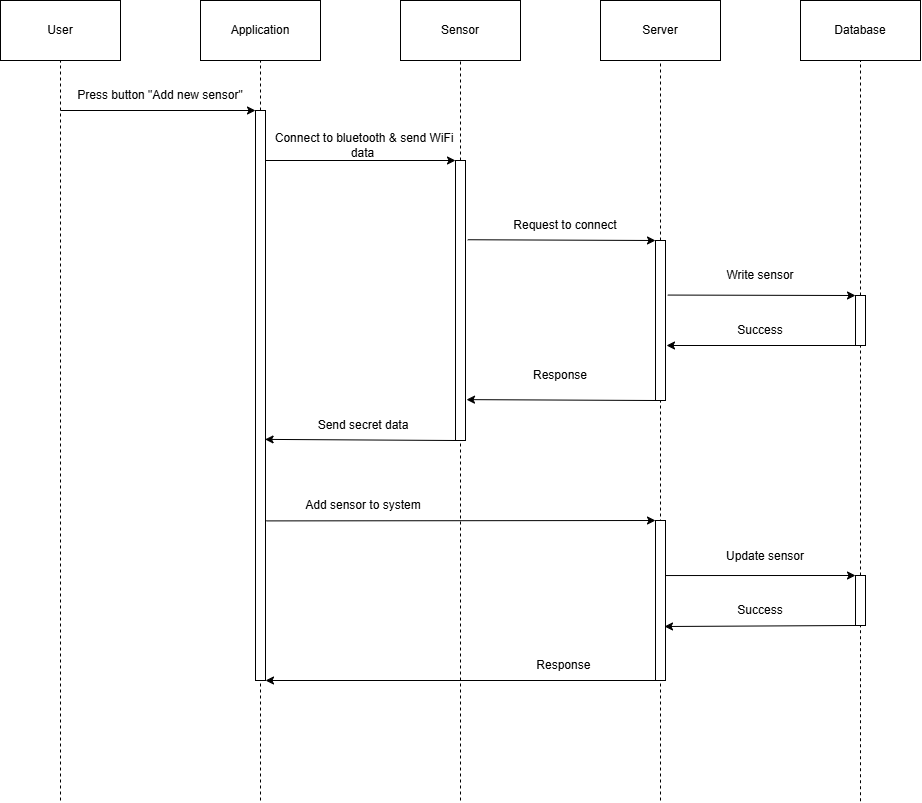

The diagram above was exported from draw.io. Its source (the exported page's mxGraphModel, read from the mxfile embedded in the PNG):
<mxGraphModel dx="1464" dy="797" grid="1" gridSize="10" guides="1" tooltips="1" connect="1" arrows="1" fold="1" page="1" pageScale="1" pageWidth="850" pageHeight="1100" math="0" shadow="0">
  <root>
    <mxCell id="0" />
    <mxCell id="1" parent="0" />
    <mxCell id="8pBXvKBiIVbuxSlx2RHp-1" parent="1" style="rounded=0;whiteSpace=wrap;html=1;" value="User" vertex="1">
      <mxGeometry height="60" width="120" x="40" y="80" as="geometry" />
    </mxCell>
    <mxCell id="8pBXvKBiIVbuxSlx2RHp-2" parent="1" style="rounded=0;whiteSpace=wrap;html=1;" value="Application" vertex="1">
      <mxGeometry height="60" width="120" x="240" y="80" as="geometry" />
    </mxCell>
    <mxCell id="8pBXvKBiIVbuxSlx2RHp-3" parent="1" style="rounded=0;whiteSpace=wrap;html=1;" value="Server" vertex="1">
      <mxGeometry height="60" width="120" x="640" y="80" as="geometry" />
    </mxCell>
    <mxCell id="8pBXvKBiIVbuxSlx2RHp-4" parent="1" style="rounded=0;whiteSpace=wrap;html=1;" value="Sensor" vertex="1">
      <mxGeometry height="60" width="120" x="440" y="80" as="geometry" />
    </mxCell>
    <mxCell id="8pBXvKBiIVbuxSlx2RHp-5" parent="1" style="rounded=0;whiteSpace=wrap;html=1;" value="Database" vertex="1">
      <mxGeometry height="60" width="120" x="840" y="80" as="geometry" />
    </mxCell>
    <mxCell id="8pBXvKBiIVbuxSlx2RHp-8" parent="1" style="rounded=0;whiteSpace=wrap;html=1;" value="" vertex="1">
      <mxGeometry height="570" width="10" x="295" y="190" as="geometry" />
    </mxCell>
    <mxCell id="8pBXvKBiIVbuxSlx2RHp-11" edge="1" parent="1" source="8pBXvKBiIVbuxSlx2RHp-8" style="endArrow=none;dashed=1;html=1;rounded=0;entryX=0.5;entryY=1;entryDx=0;entryDy=0;exitX=0.5;exitY=0;exitDx=0;exitDy=0;" target="8pBXvKBiIVbuxSlx2RHp-2" value="">
      <mxGeometry height="50" relative="1" width="50" as="geometry">
        <mxPoint x="490" y="420" as="sourcePoint" />
        <mxPoint x="540" y="370" as="targetPoint" />
      </mxGeometry>
    </mxCell>
    <mxCell id="8pBXvKBiIVbuxSlx2RHp-12" edge="1" parent="1" style="endArrow=classic;html=1;rounded=0;entryX=0;entryY=0;entryDx=0;entryDy=0;" target="8pBXvKBiIVbuxSlx2RHp-8" value="">
      <mxGeometry height="50" relative="1" width="50" as="geometry">
        <mxPoint x="100" y="190" as="sourcePoint" />
        <mxPoint x="540" y="270" as="targetPoint" />
      </mxGeometry>
    </mxCell>
    <mxCell id="8pBXvKBiIVbuxSlx2RHp-13" parent="1" style="text;html=1;whiteSpace=wrap;strokeColor=none;fillColor=none;align=center;verticalAlign=middle;rounded=0;" value="Press button &quot;Add new sensor&quot;" vertex="1">
      <mxGeometry height="30" width="180" x="110" y="160" as="geometry" />
    </mxCell>
    <mxCell id="8pBXvKBiIVbuxSlx2RHp-18" edge="1" parent="1" style="endArrow=none;dashed=1;html=1;rounded=0;entryX=0.5;entryY=1;entryDx=0;entryDy=0;" target="8pBXvKBiIVbuxSlx2RHp-1" value="">
      <mxGeometry height="50" relative="1" width="50" as="geometry">
        <mxPoint x="100" y="880" as="sourcePoint" />
        <mxPoint x="540" y="270" as="targetPoint" />
      </mxGeometry>
    </mxCell>
    <mxCell id="8pBXvKBiIVbuxSlx2RHp-22" parent="1" style="rounded=0;whiteSpace=wrap;html=1;" value="" vertex="1">
      <mxGeometry height="280" width="10" x="495" y="240" as="geometry" />
    </mxCell>
    <mxCell id="8pBXvKBiIVbuxSlx2RHp-23" edge="1" parent="1" source="8pBXvKBiIVbuxSlx2RHp-22" style="endArrow=none;dashed=1;html=1;rounded=0;entryX=0.5;entryY=1;entryDx=0;entryDy=0;exitX=0.5;exitY=0;exitDx=0;exitDy=0;" target="8pBXvKBiIVbuxSlx2RHp-4" value="">
      <mxGeometry height="50" relative="1" width="50" as="geometry">
        <mxPoint x="490" y="320" as="sourcePoint" />
        <mxPoint x="540" y="270" as="targetPoint" />
      </mxGeometry>
    </mxCell>
    <mxCell id="8pBXvKBiIVbuxSlx2RHp-24" parent="1" style="text;html=1;whiteSpace=wrap;strokeColor=none;fillColor=none;align=center;verticalAlign=middle;rounded=0;" value="&amp;nbsp;Connect to bluetooth &amp;amp; send WiFi data" vertex="1">
      <mxGeometry height="30" width="195" x="305" y="210" as="geometry" />
    </mxCell>
    <mxCell id="8pBXvKBiIVbuxSlx2RHp-25" edge="1" parent="1" source="8pBXvKBiIVbuxSlx2RHp-22" style="endArrow=classic;html=1;rounded=0;exitX=0;exitY=1;exitDx=0;exitDy=0;entryX=0.959;entryY=0.577;entryDx=0;entryDy=0;entryPerimeter=0;" target="8pBXvKBiIVbuxSlx2RHp-8" value="">
      <mxGeometry height="50" relative="1" width="50" as="geometry">
        <mxPoint x="480" y="338" as="sourcePoint" />
        <mxPoint x="310" y="601" as="targetPoint" />
      </mxGeometry>
    </mxCell>
    <mxCell id="8pBXvKBiIVbuxSlx2RHp-26" parent="1" style="text;html=1;whiteSpace=wrap;strokeColor=none;fillColor=none;align=center;verticalAlign=middle;rounded=0;" value="Send secret data" vertex="1">
      <mxGeometry height="30" width="110" x="347.5" y="490" as="geometry" />
    </mxCell>
    <mxCell id="8pBXvKBiIVbuxSlx2RHp-27" parent="1" style="rounded=0;whiteSpace=wrap;html=1;" value="" vertex="1">
      <mxGeometry height="160" width="10" x="695" y="320" as="geometry" />
    </mxCell>
    <mxCell id="8pBXvKBiIVbuxSlx2RHp-29" edge="1" parent="1" source="8pBXvKBiIVbuxSlx2RHp-22" style="endArrow=classic;html=1;rounded=0;entryX=0;entryY=0;entryDx=0;entryDy=0;exitX=1.225;exitY=0.283;exitDx=0;exitDy=0;exitPerimeter=0;" target="8pBXvKBiIVbuxSlx2RHp-27" value="">
      <mxGeometry height="50" relative="1" width="50" as="geometry">
        <mxPoint x="510" y="400" as="sourcePoint" />
        <mxPoint x="700" y="400" as="targetPoint" />
      </mxGeometry>
    </mxCell>
    <mxCell id="8pBXvKBiIVbuxSlx2RHp-31" edge="1" parent="1" style="endArrow=none;dashed=1;html=1;rounded=0;entryX=0.5;entryY=1;entryDx=0;entryDy=0;" value="">
      <mxGeometry height="50" relative="1" width="50" as="geometry">
        <mxPoint x="700" y="320" as="sourcePoint" />
        <mxPoint x="700" y="140" as="targetPoint" />
      </mxGeometry>
    </mxCell>
    <mxCell id="8pBXvKBiIVbuxSlx2RHp-32" parent="1" style="text;html=1;whiteSpace=wrap;strokeColor=none;fillColor=none;align=center;verticalAlign=middle;rounded=0;" value="Request to connect" vertex="1">
      <mxGeometry height="30" width="110" x="550" y="290" as="geometry" />
    </mxCell>
    <mxCell id="8pBXvKBiIVbuxSlx2RHp-33" parent="1" style="rounded=0;whiteSpace=wrap;html=1;" value="" vertex="1">
      <mxGeometry height="50" width="10" x="895" y="375" as="geometry" />
    </mxCell>
    <mxCell id="8pBXvKBiIVbuxSlx2RHp-34" edge="1" parent="1" source="8pBXvKBiIVbuxSlx2RHp-27" style="endArrow=classic;html=1;rounded=0;entryX=0;entryY=0;entryDx=0;entryDy=0;exitX=1.225;exitY=0.341;exitDx=0;exitDy=0;exitPerimeter=0;" target="8pBXvKBiIVbuxSlx2RHp-33" value="">
      <mxGeometry height="50" relative="1" width="50" as="geometry">
        <mxPoint x="705" y="450" as="sourcePoint" />
        <mxPoint x="560" y="330" as="targetPoint" />
      </mxGeometry>
    </mxCell>
    <mxCell id="8pBXvKBiIVbuxSlx2RHp-35" parent="1" style="text;html=1;whiteSpace=wrap;strokeColor=none;fillColor=none;align=center;verticalAlign=middle;rounded=0;" value="Write sensor" vertex="1">
      <mxGeometry height="30" width="130" x="735" y="340" as="geometry" />
    </mxCell>
    <mxCell id="8pBXvKBiIVbuxSlx2RHp-36" edge="1" parent="1" style="endArrow=classic;html=1;rounded=0;exitX=0;exitY=1;exitDx=0;exitDy=0;" value="">
      <mxGeometry height="50" relative="1" width="50" as="geometry">
        <mxPoint x="895" y="425" as="sourcePoint" />
        <mxPoint x="706" y="425" as="targetPoint" />
      </mxGeometry>
    </mxCell>
    <mxCell id="8pBXvKBiIVbuxSlx2RHp-37" parent="1" style="text;html=1;whiteSpace=wrap;strokeColor=none;fillColor=none;align=center;verticalAlign=middle;rounded=0;" value="Success" vertex="1">
      <mxGeometry height="30" width="60" x="770" y="395" as="geometry" />
    </mxCell>
    <mxCell id="8pBXvKBiIVbuxSlx2RHp-39" edge="1" parent="1" source="8pBXvKBiIVbuxSlx2RHp-27" style="endArrow=classic;html=1;rounded=0;exitX=0;exitY=1;exitDx=0;exitDy=0;entryX=1.1;entryY=0.854;entryDx=0;entryDy=0;entryPerimeter=0;" target="8pBXvKBiIVbuxSlx2RHp-22" value="">
      <mxGeometry height="50" relative="1" width="50" as="geometry">
        <mxPoint x="510" y="380" as="sourcePoint" />
        <mxPoint x="510" y="560" as="targetPoint" />
      </mxGeometry>
    </mxCell>
    <mxCell id="8pBXvKBiIVbuxSlx2RHp-40" parent="1" style="text;html=1;whiteSpace=wrap;strokeColor=none;fillColor=none;align=center;verticalAlign=middle;rounded=0;" value="Response" vertex="1">
      <mxGeometry height="30" width="60" x="570" y="440" as="geometry" />
    </mxCell>
    <mxCell id="8pBXvKBiIVbuxSlx2RHp-41" edge="1" parent="1" source="8pBXvKBiIVbuxSlx2RHp-33" style="endArrow=none;dashed=1;html=1;rounded=0;entryX=0.5;entryY=1;entryDx=0;entryDy=0;exitX=0.5;exitY=0;exitDx=0;exitDy=0;" target="8pBXvKBiIVbuxSlx2RHp-5" value="">
      <mxGeometry height="50" relative="1" width="50" as="geometry">
        <mxPoint x="550" y="460" as="sourcePoint" />
        <mxPoint x="600" y="410" as="targetPoint" />
      </mxGeometry>
    </mxCell>
    <mxCell id="8pBXvKBiIVbuxSlx2RHp-42" edge="1" parent="1" source="8pBXvKBiIVbuxSlx2RHp-24" style="endArrow=classic;html=1;rounded=0;entryX=0;entryY=0;entryDx=0;entryDy=0;exitX=0;exitY=1;exitDx=0;exitDy=0;" target="8pBXvKBiIVbuxSlx2RHp-22" value="">
      <mxGeometry height="50" relative="1" width="50" as="geometry">
        <mxPoint x="310" y="240" as="sourcePoint" />
        <mxPoint x="600" y="410" as="targetPoint" />
      </mxGeometry>
    </mxCell>
    <mxCell id="8pBXvKBiIVbuxSlx2RHp-43" edge="1" parent="1" style="endArrow=none;dashed=1;html=1;rounded=0;entryX=0.5;entryY=1;entryDx=0;entryDy=0;" target="8pBXvKBiIVbuxSlx2RHp-22" value="">
      <mxGeometry height="50" relative="1" width="50" as="geometry">
        <mxPoint x="500" y="880" as="sourcePoint" />
        <mxPoint x="530" y="550" as="targetPoint" />
      </mxGeometry>
    </mxCell>
    <mxCell id="8pBXvKBiIVbuxSlx2RHp-44" edge="1" parent="1" style="endArrow=none;dashed=1;html=1;rounded=0;entryX=0.5;entryY=1;entryDx=0;entryDy=0;" target="8pBXvKBiIVbuxSlx2RHp-27" value="">
      <mxGeometry height="50" relative="1" width="50" as="geometry">
        <mxPoint x="700" y="680" as="sourcePoint" />
        <mxPoint x="730" y="550" as="targetPoint" />
      </mxGeometry>
    </mxCell>
    <mxCell id="8pBXvKBiIVbuxSlx2RHp-45" parent="1" style="rounded=0;whiteSpace=wrap;html=1;" value="" vertex="1">
      <mxGeometry height="160" width="10" x="695" y="600" as="geometry" />
    </mxCell>
    <mxCell id="8pBXvKBiIVbuxSlx2RHp-46" parent="1" style="rounded=0;whiteSpace=wrap;html=1;" value="" vertex="1">
      <mxGeometry height="50" width="10" x="895" y="655" as="geometry" />
    </mxCell>
    <mxCell id="8pBXvKBiIVbuxSlx2RHp-47" edge="1" parent="1" source="8pBXvKBiIVbuxSlx2RHp-46" style="endArrow=none;dashed=1;html=1;rounded=0;entryX=0.5;entryY=1;entryDx=0;entryDy=0;exitX=0.5;exitY=0;exitDx=0;exitDy=0;" target="8pBXvKBiIVbuxSlx2RHp-33" value="">
      <mxGeometry height="50" relative="1" width="50" as="geometry">
        <mxPoint x="790" y="670" as="sourcePoint" />
        <mxPoint x="840" y="620" as="targetPoint" />
      </mxGeometry>
    </mxCell>
    <mxCell id="8pBXvKBiIVbuxSlx2RHp-48" edge="1" parent="1" source="8pBXvKBiIVbuxSlx2RHp-8" style="endArrow=classic;html=1;rounded=0;entryX=0;entryY=0;entryDx=0;entryDy=0;exitX=1.076;exitY=0.72;exitDx=0;exitDy=0;exitPerimeter=0;" target="8pBXvKBiIVbuxSlx2RHp-45" value="">
      <mxGeometry height="50" relative="1" width="50" as="geometry">
        <mxPoint x="308" y="620" as="sourcePoint" />
        <mxPoint x="810" y="580.74" as="targetPoint" />
      </mxGeometry>
    </mxCell>
    <mxCell id="8pBXvKBiIVbuxSlx2RHp-49" parent="1" style="text;html=1;whiteSpace=wrap;strokeColor=none;fillColor=none;align=center;verticalAlign=middle;rounded=0;" value="Add sensor to system" vertex="1">
      <mxGeometry height="30" width="160" x="322.5" y="570" as="geometry" />
    </mxCell>
    <mxCell id="8pBXvKBiIVbuxSlx2RHp-51" edge="1" parent="1" source="8pBXvKBiIVbuxSlx2RHp-45" style="endArrow=classic;html=1;rounded=0;exitX=1.021;exitY=0.344;exitDx=0;exitDy=0;entryX=0;entryY=0;entryDx=0;entryDy=0;exitPerimeter=0;" target="8pBXvKBiIVbuxSlx2RHp-46" value="">
      <mxGeometry height="50" relative="1" width="50" as="geometry">
        <mxPoint x="690" y="800.74" as="sourcePoint" />
        <mxPoint x="740" y="750.74" as="targetPoint" />
      </mxGeometry>
    </mxCell>
    <mxCell id="8pBXvKBiIVbuxSlx2RHp-52" parent="1" style="text;html=1;whiteSpace=wrap;strokeColor=none;fillColor=none;align=center;verticalAlign=middle;rounded=0;" value="Update sensor" vertex="1">
      <mxGeometry height="30" width="110" x="750" y="620.74" as="geometry" />
    </mxCell>
    <mxCell id="8pBXvKBiIVbuxSlx2RHp-53" parent="1" style="text;html=1;whiteSpace=wrap;strokeColor=none;fillColor=none;align=center;verticalAlign=middle;rounded=0;" value="Success" vertex="1">
      <mxGeometry height="30" width="60" x="770" y="675" as="geometry" />
    </mxCell>
    <mxCell id="8pBXvKBiIVbuxSlx2RHp-55" edge="1" parent="1" source="8pBXvKBiIVbuxSlx2RHp-46" style="endArrow=classic;html=1;rounded=0;exitX=0;exitY=1;exitDx=0;exitDy=0;" value="">
      <mxGeometry height="50" relative="1" width="50" as="geometry">
        <mxPoint x="690" y="700.74" as="sourcePoint" />
        <mxPoint x="704" y="706" as="targetPoint" />
      </mxGeometry>
    </mxCell>
    <mxCell id="8pBXvKBiIVbuxSlx2RHp-56" edge="1" parent="1" source="8pBXvKBiIVbuxSlx2RHp-45" style="endArrow=classic;html=1;rounded=0;exitX=0;exitY=1;exitDx=0;exitDy=0;entryX=1;entryY=1;entryDx=0;entryDy=0;" target="8pBXvKBiIVbuxSlx2RHp-8" value="">
      <mxGeometry height="50" relative="1" width="50" as="geometry">
        <mxPoint x="620" y="750.74" as="sourcePoint" />
        <mxPoint x="310" y="841" as="targetPoint" />
      </mxGeometry>
    </mxCell>
    <mxCell id="8pBXvKBiIVbuxSlx2RHp-57" edge="1" parent="1" style="endArrow=none;dashed=1;html=1;rounded=0;entryX=0.5;entryY=1;entryDx=0;entryDy=0;" target="8pBXvKBiIVbuxSlx2RHp-8" value="">
      <mxGeometry height="50" relative="1" width="50" as="geometry">
        <mxPoint x="300" y="880" as="sourcePoint" />
        <mxPoint x="300" y="800" as="targetPoint" />
      </mxGeometry>
    </mxCell>
    <mxCell id="8pBXvKBiIVbuxSlx2RHp-58" edge="1" parent="1" style="endArrow=none;dashed=1;html=1;rounded=0;entryX=0.5;entryY=1;entryDx=0;entryDy=0;" target="8pBXvKBiIVbuxSlx2RHp-45" value="">
      <mxGeometry height="50" relative="1" width="50" as="geometry">
        <mxPoint x="700" y="880" as="sourcePoint" />
        <mxPoint x="700" y="860.74" as="targetPoint" />
      </mxGeometry>
    </mxCell>
    <mxCell id="8pBXvKBiIVbuxSlx2RHp-59" edge="1" parent="1" style="endArrow=none;dashed=1;html=1;rounded=0;entryX=0.5;entryY=1;entryDx=0;entryDy=0;" target="8pBXvKBiIVbuxSlx2RHp-46" value="">
      <mxGeometry height="50" relative="1" width="50" as="geometry">
        <mxPoint x="900" y="880.74" as="sourcePoint" />
        <mxPoint x="940" y="820.74" as="targetPoint" />
      </mxGeometry>
    </mxCell>
    <mxCell id="8pBXvKBiIVbuxSlx2RHp-60" parent="1" style="text;html=1;whiteSpace=wrap;strokeColor=none;fillColor=none;align=center;verticalAlign=middle;rounded=0;" value="Response&amp;nbsp;" vertex="1">
      <mxGeometry height="30" width="60" x="575" y="730" as="geometry" />
    </mxCell>
  </root>
</mxGraphModel>